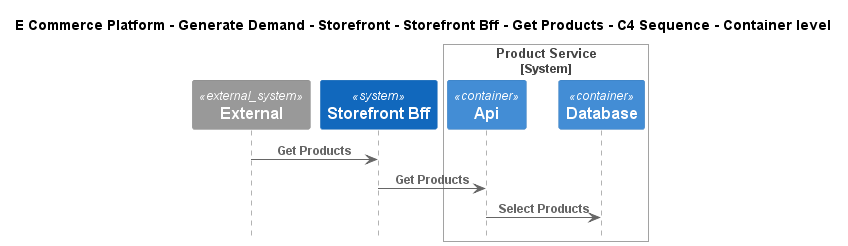

The diagram above was rendered by PlantUML. Its source (embedded in the PNG):
@startuml
!include ..\..\..\..\..\..\..\.c4s\C4_Sequence.puml

title E Commerce Platform - Generate Demand - Storefront - Storefront Bff - Get Products - C4 Sequence - Container level

System_Ext(C4InterFlow.SoftwareSystems.ExternalSystem, "External", "")
System(ECommercePlatform.GenerateDemand.Storefront.SoftwareSystems.StorefrontBff, "Storefront Bff", "")

System_Boundary(ECommercePlatform.CreateProduct.ProductInformationManagement.SoftwareSystems.ProductService, "Product Service")
    Container(ECommercePlatform.CreateProduct.ProductInformationManagement.SoftwareSystems.ProductService.Containers.Api, "Api", "", "")
    Container(ECommercePlatform.CreateProduct.ProductInformationManagement.SoftwareSystems.ProductService.Containers.Database, "Database", "", "")
Boundary_End()

Rel(C4InterFlow.SoftwareSystems.ExternalSystem, ECommercePlatform.GenerateDemand.Storefront.SoftwareSystems.StorefrontBff, "Get Products")
Rel(ECommercePlatform.GenerateDemand.Storefront.SoftwareSystems.StorefrontBff, ECommercePlatform.CreateProduct.ProductInformationManagement.SoftwareSystems.ProductService.Containers.Api, "Get Products")
Rel(ECommercePlatform.CreateProduct.ProductInformationManagement.SoftwareSystems.ProductService.Containers.Api, ECommercePlatform.CreateProduct.ProductInformationManagement.SoftwareSystems.ProductService.Containers.Database, "Select Products")


@enduml